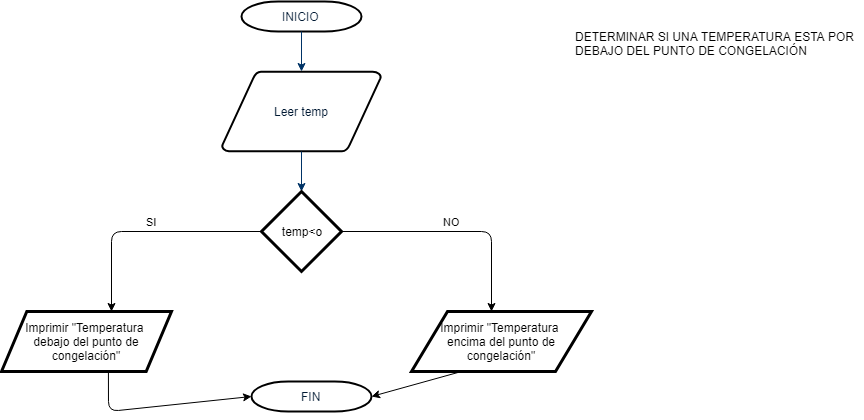

The diagram above was exported from draw.io. Its source (the exported page's mxGraphModel, read from the mxfile embedded in the PNG):
<mxGraphModel dx="868" dy="435" grid="1" gridSize="10" guides="1" tooltips="1" connect="1" arrows="1" fold="1" page="1" pageScale="1" pageWidth="1169" pageHeight="827" background="#ffffff" math="0" shadow="0">
  <root>
    <mxCell id="0" />
    <mxCell id="1" parent="0" />
    <mxCell id="2" value="&lt;font style=&quot;vertical-align: inherit&quot;&gt;&lt;font style=&quot;vertical-align: inherit&quot;&gt;INICIO&lt;/font&gt;&lt;/font&gt;" style="shape=mxgraph.flowchart.terminator;fillColor=#FFFFFF;strokeColor=#000000;strokeWidth=2;gradientColor=none;gradientDirection=north;fontColor=#001933;fontStyle=0;html=1;" parent="1" vertex="1">
      <mxGeometry x="260" y="60" width="120" height="30" as="geometry" />
    </mxCell>
    <mxCell id="3" value="Leer temp" style="shape=mxgraph.flowchart.data;fillColor=#FFFFFF;strokeColor=#000000;strokeWidth=2;gradientColor=none;gradientDirection=north;fontColor=#001933;fontStyle=0;html=1;" parent="1" vertex="1">
      <mxGeometry x="240.5" y="130" width="159" height="80" as="geometry" />
    </mxCell>
    <mxCell id="7" style="fontColor=#001933;fontStyle=1;strokeColor=#003366;strokeWidth=1;html=1;" parent="1" source="2" target="3" edge="1">
      <mxGeometry relative="1" as="geometry" />
    </mxCell>
    <mxCell id="8" style="fontColor=#001933;fontStyle=1;strokeColor=#003366;strokeWidth=1;html=1;" parent="1" source="3" edge="1">
      <mxGeometry relative="1" as="geometry">
        <mxPoint x="320" y="250" as="targetPoint" />
      </mxGeometry>
    </mxCell>
    <mxCell id="SQbZ3rjPypwgcbE9kEiD-58" value="temp&amp;lt;o" style="rhombus;whiteSpace=wrap;html=1;rounded=0;glass=0;strokeWidth=3;" parent="1" vertex="1">
      <mxGeometry x="280" y="250" width="80" height="80" as="geometry" />
    </mxCell>
    <mxCell id="SQbZ3rjPypwgcbE9kEiD-59" value="Imprimir &quot;Temperatura&amp;nbsp;&lt;br&gt;debajo del punto de congelación&quot;" style="shape=parallelogram;perimeter=parallelogramPerimeter;whiteSpace=wrap;html=1;rounded=0;glass=0;strokeWidth=3;size=0.14901960784313725;" parent="1" vertex="1">
      <mxGeometry x="20" y="370" width="170" height="60" as="geometry" />
    </mxCell>
    <mxCell id="SQbZ3rjPypwgcbE9kEiD-63" value="&lt;font style=&quot;vertical-align: inherit&quot;&gt;&lt;font style=&quot;vertical-align: inherit&quot;&gt;FIN&lt;/font&gt;&lt;/font&gt;" style="shape=mxgraph.flowchart.terminator;fillColor=#FFFFFF;strokeColor=#000000;strokeWidth=2;gradientColor=none;gradientDirection=north;fontColor=#001933;fontStyle=0;html=1;" parent="1" vertex="1">
      <mxGeometry x="270" y="440" width="120" height="30" as="geometry" />
    </mxCell>
    <mxCell id="SQbZ3rjPypwgcbE9kEiD-70" value="" style="endArrow=classic;html=1;entryX=0;entryY=0.5;entryDx=0;entryDy=0;exitX=0.629;exitY=1.017;exitDx=0;exitDy=0;exitPerimeter=0;entryPerimeter=0;" parent="1" source="SQbZ3rjPypwgcbE9kEiD-59" target="SQbZ3rjPypwgcbE9kEiD-63" edge="1">
      <mxGeometry width="50" height="50" relative="1" as="geometry">
        <mxPoint x="80" y="430" as="sourcePoint" />
        <mxPoint x="240.5" y="470" as="targetPoint" />
        <Array as="points">
          <mxPoint x="127" y="470" />
        </Array>
      </mxGeometry>
    </mxCell>
    <mxCell id="SQbZ3rjPypwgcbE9kEiD-73" value="Imprimir &quot;Temperatura &lt;br&gt;encima del punto de congelación&quot;" style="shape=parallelogram;perimeter=parallelogramPerimeter;whiteSpace=wrap;html=1;rounded=0;glass=0;strokeWidth=3;" parent="1" vertex="1">
      <mxGeometry x="430" y="370" width="180" height="60" as="geometry" />
    </mxCell>
    <mxCell id="SQbZ3rjPypwgcbE9kEiD-75" value="NO" style="endArrow=classic;html=1;exitX=1;exitY=0.5;exitDx=0;exitDy=0;entryX=0.5;entryY=0;entryDx=0;entryDy=0;" parent="1" source="SQbZ3rjPypwgcbE9kEiD-58" edge="1">
      <mxGeometry x="-0.0435" y="10" width="50" height="50" relative="1" as="geometry">
        <mxPoint x="690" y="290" as="sourcePoint" />
        <mxPoint x="510" y="370" as="targetPoint" />
        <Array as="points">
          <mxPoint x="510" y="290" />
        </Array>
        <mxPoint as="offset" />
      </mxGeometry>
    </mxCell>
    <mxCell id="SQbZ3rjPypwgcbE9kEiD-78" value="SI" style="endArrow=classic;html=1;exitX=0;exitY=0.5;exitDx=0;exitDy=0;entryX=0.5;entryY=0;entryDx=0;entryDy=0;" parent="1" source="SQbZ3rjPypwgcbE9kEiD-58" edge="1">
      <mxGeometry x="-0.0435" y="-10" width="50" height="50" relative="1" as="geometry">
        <mxPoint x="-20" y="290" as="sourcePoint" />
        <mxPoint x="130" y="370" as="targetPoint" />
        <Array as="points">
          <mxPoint x="130" y="290" />
        </Array>
        <mxPoint as="offset" />
      </mxGeometry>
    </mxCell>
    <mxCell id="SQbZ3rjPypwgcbE9kEiD-79" value="" style="endArrow=classic;html=1;entryX=1;entryY=0.5;entryDx=0;entryDy=0;entryPerimeter=0;" parent="1" target="SQbZ3rjPypwgcbE9kEiD-63" edge="1">
      <mxGeometry width="50" height="50" relative="1" as="geometry">
        <mxPoint x="480" y="430" as="sourcePoint" />
        <mxPoint x="390" y="440" as="targetPoint" />
      </mxGeometry>
    </mxCell>
    <mxCell id="8d4ktx-gdk8VgF37HmmH-8" value="DETERMINAR SI UNA TEMPERATURA ESTA POR&lt;br&gt;DEBAJO DEL PUNTO DE CONGELACIÓN" style="text;html=1;resizable=0;points=[];autosize=1;align=left;verticalAlign=top;spacingTop=-4;" vertex="1" parent="1">
      <mxGeometry x="592" y="86" width="290" height="30" as="geometry" />
    </mxCell>
  </root>
</mxGraphModel>